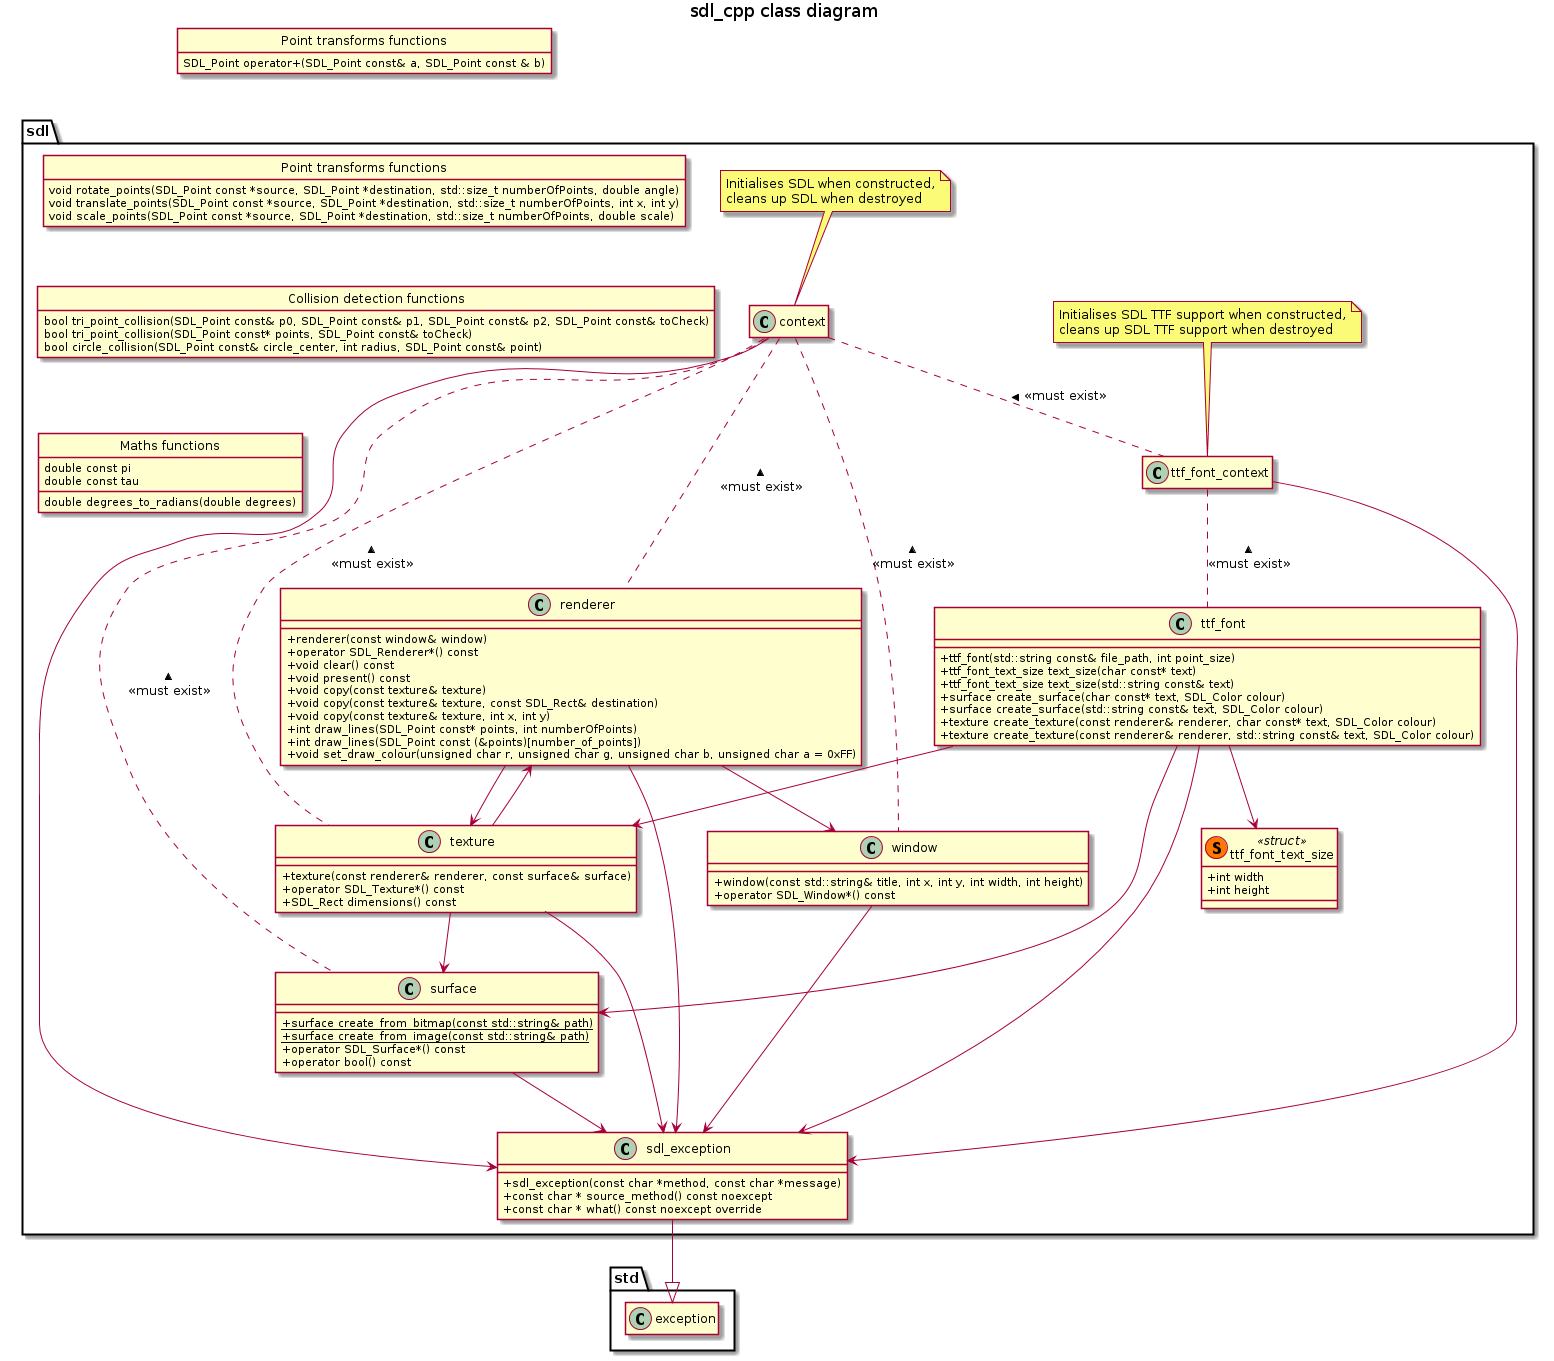

The diagram above was rendered by PlantUML. Its source (embedded in the PNG):
@startuml


'hide circle

hide interface fields

hide <<global>> circle
hide <<global>> fields
hide <<global>> stereotype

set namespaceSeparator ::

skinparam classAttributeIconSize 0


namespace sdl {
    class context

    note as context_note
    Initialises SDL when constructed,
    cleans up SDL when destroyed
    end note
    context_note .. context

    hide context methods
    hide context fields
    context --> sdl_exception
}
namespace sdl {
    class "Collision detection functions" as collision_detection <<global>> {
        bool tri_point_collision(SDL_Point const& p0, SDL_Point const& p1, SDL_Point const& p2, SDL_Point const& toCheck)
        bool tri_point_collision(SDL_Point const* points, SDL_Point const& toCheck)
        bool circle_collision(SDL_Point const& circle_center, int radius, SDL_Point const& point)
    }
}
namespace sdl {
    class sdl_exception {
        + sdl_exception(const char *method, const char *message)
        + const char * source_method() const noexcept
        + const char * what() const noexcept override
    }

    sdl_exception --|> std::exception
}

namespace std {
    hide exception methods
    hide exception fields
}
namespace sdl {
    class "Maths functions" as maths <<global>> {
        double const pi
        double const tau
        double degrees_to_radians(double degrees)
    }

    show maths fields
}
namespace sdl {
    class "Point transforms functions" as point_transforms <<global>> {
        void rotate_points(SDL_Point const *source, SDL_Point *destination, std::size_t numberOfPoints, double angle)
        void translate_points(SDL_Point const *source, SDL_Point *destination, std::size_t numberOfPoints, int x, int y)
        void scale_points(SDL_Point const *source, SDL_Point *destination, std::size_t numberOfPoints, double scale)
    }
}

class "Point transforms functions" as point_transforms <<global>> {
    SDL_Point operator+(SDL_Point const& a, SDL_Point const & b)
}
namespace sdl {
    class renderer {
        + renderer(const window& window)
        + operator SDL_Renderer*() const
        + void clear() const
        + void present() const
        + void copy(const texture& texture)
        + void copy(const texture& texture, const SDL_Rect& destination)
        + void copy(const texture& texture, int x, int y)
        + int draw_lines(SDL_Point const* points, int numberOfPoints)
        + int draw_lines(SDL_Point const (&points)[number_of_points])
        + void set_draw_colour(unsigned char r, unsigned char g, unsigned char b, unsigned char a = 0xFF)
    }

    renderer --> window
    renderer --> sdl_exception
    renderer --> texture
    context .. renderer : <<must exist>> <
}
namespace sdl {
    class surface {
        + {static} surface create_from_bitmap(const std::string& path)
        + {static} surface create_from_image(const std::string& path)
        + operator SDL_Surface*() const
        + operator bool() const
    }

    surface --> sdl_exception
    context .. surface : <<must exist>> <
}
namespace sdl {
    class texture {
        + texture(const renderer& renderer, const surface& surface)
        + operator SDL_Texture*() const
        + SDL_Rect dimensions() const
    }

    texture --> sdl_exception
    texture --> renderer
    texture --> surface
    context .. texture : <<must exist>> <
}
namespace sdl {
    class window {
        + window(const std::string& title, int x, int y, int width, int height)
        + operator SDL_Window*() const
    }

    window --> sdl_exception
    context .. window : <<must exist>> <
}

namespace sdl {
    class ttf_font_context

    note as ttf_font_context_note
    Initialises SDL TTF support when constructed,
    cleans up SDL TTF support when destroyed
    end note
    ttf_font_context_note .. ttf_font_context

    hide ttf_font_context methods
    hide ttf_font_context fields

    ttf_font_context --> sdl_exception
    context .. ttf_font_context : <<must exist>> <

}
namespace sdl {
    class ttf_font_text_size << (S,#FF7700) struct >> {
        + int width
        + int height
    }

    class ttf_font {
        + ttf_font(std::string const& file_path, int point_size)
        + ttf_font_text_size text_size(char const* text)
        + ttf_font_text_size text_size(std::string const& text)
        + surface create_surface(char const* text, SDL_Color colour)
        + surface create_surface(std::string const& text, SDL_Color colour)
        + texture create_texture(const renderer& renderer, char const* text, SDL_Color colour)
        + texture create_texture(const renderer& renderer, std::string const& text, SDL_Color colour)
    }

    ttf_font --> ttf_font_text_size
    ttf_font --> surface
    ttf_font --> texture

    ttf_font --> sdl_exception
    ttf_font_context .. ttf_font : <<must exist>> <
}

point_transforms -[hidden]-> sdl::point_transforms
sdl::point_transforms -[hidden]-> sdl::collision_detection
sdl::collision_detection -[hidden]-> sdl::maths

title
sdl_cpp class diagram
end title

@enduml